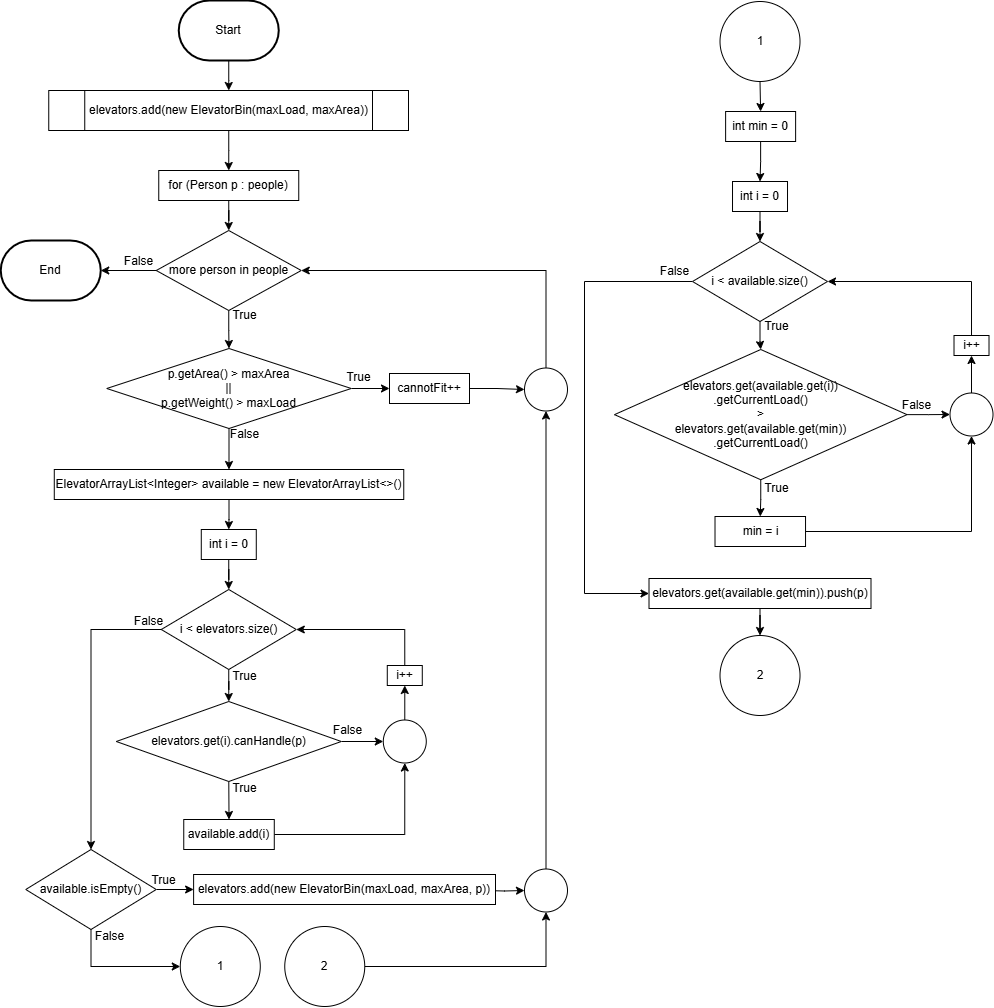

The diagram above was exported from draw.io. Its source (the exported page's mxGraphModel, read from the mxfile embedded in the PNG):
<mxGraphModel dx="1305" dy="843" grid="1" gridSize="10" guides="1" tooltips="1" connect="1" arrows="1" fold="1" page="1" pageScale="1" pageWidth="850" pageHeight="1100" math="0" shadow="0">
  <root>
    <mxCell id="0" />
    <mxCell id="1" parent="0" />
    <mxCell id="4LT46pIbD9t8UeMN8OH--1" value="" style="edgeStyle=orthogonalEdgeStyle;rounded=0;orthogonalLoop=1;jettySize=auto;html=1;" parent="1" source="4LT46pIbD9t8UeMN8OH--2" target="4LT46pIbD9t8UeMN8OH--4" edge="1">
      <mxGeometry relative="1" as="geometry" />
    </mxCell>
    <mxCell id="4LT46pIbD9t8UeMN8OH--2" value="Start" style="strokeWidth=2;html=1;shape=mxgraph.flowchart.terminator;whiteSpace=wrap;" parent="1" vertex="1">
      <mxGeometry x="195.25" y="10" width="100" height="60" as="geometry" />
    </mxCell>
    <mxCell id="4LT46pIbD9t8UeMN8OH--3" value="" style="edgeStyle=orthogonalEdgeStyle;rounded=0;orthogonalLoop=1;jettySize=auto;html=1;" parent="1" source="4LT46pIbD9t8UeMN8OH--4" target="4LT46pIbD9t8UeMN8OH--6" edge="1">
      <mxGeometry relative="1" as="geometry" />
    </mxCell>
    <mxCell id="4LT46pIbD9t8UeMN8OH--4" value="elevators.add(new ElevatorBin(maxLoad, maxArea))" style="shape=process;whiteSpace=wrap;html=1;backgroundOutline=1;" parent="1" vertex="1">
      <mxGeometry x="65.25" y="100" width="359.75" height="40" as="geometry" />
    </mxCell>
    <mxCell id="4LT46pIbD9t8UeMN8OH--5" value="" style="edgeStyle=orthogonalEdgeStyle;rounded=0;orthogonalLoop=1;jettySize=auto;html=1;" parent="1" source="4LT46pIbD9t8UeMN8OH--6" target="4LT46pIbD9t8UeMN8OH--9" edge="1">
      <mxGeometry relative="1" as="geometry" />
    </mxCell>
    <mxCell id="4LT46pIbD9t8UeMN8OH--6" value="for (Person p : people)" style="rounded=0;whiteSpace=wrap;html=1;" parent="1" vertex="1">
      <mxGeometry x="175.25" y="180" width="140" height="30" as="geometry" />
    </mxCell>
    <mxCell id="4LT46pIbD9t8UeMN8OH--7" value="" style="edgeStyle=orthogonalEdgeStyle;rounded=0;orthogonalLoop=1;jettySize=auto;html=1;" parent="1" source="4LT46pIbD9t8UeMN8OH--9" target="4LT46pIbD9t8UeMN8OH--43" edge="1">
      <mxGeometry relative="1" as="geometry" />
    </mxCell>
    <mxCell id="nZoPK56zUeW46w3w1JEq-9" value="" style="edgeStyle=orthogonalEdgeStyle;rounded=0;orthogonalLoop=1;jettySize=auto;html=1;" edge="1" parent="1" source="4LT46pIbD9t8UeMN8OH--9" target="nZoPK56zUeW46w3w1JEq-5">
      <mxGeometry relative="1" as="geometry" />
    </mxCell>
    <mxCell id="4LT46pIbD9t8UeMN8OH--9" value="more person in people" style="rhombus;whiteSpace=wrap;html=1;" parent="1" vertex="1">
      <mxGeometry x="172.75" y="240" width="145" height="80" as="geometry" />
    </mxCell>
    <mxCell id="4LT46pIbD9t8UeMN8OH--10" value="" style="edgeStyle=orthogonalEdgeStyle;rounded=0;orthogonalLoop=1;jettySize=auto;html=1;" parent="1" source="4LT46pIbD9t8UeMN8OH--11" target="4LT46pIbD9t8UeMN8OH--14" edge="1">
      <mxGeometry relative="1" as="geometry" />
    </mxCell>
    <mxCell id="4LT46pIbD9t8UeMN8OH--11" value="int i = 0" style="rounded=0;whiteSpace=wrap;html=1;" parent="1" vertex="1">
      <mxGeometry x="217.77999999999997" y="539" width="55" height="30" as="geometry" />
    </mxCell>
    <mxCell id="4LT46pIbD9t8UeMN8OH--12" value="" style="edgeStyle=orthogonalEdgeStyle;rounded=0;orthogonalLoop=1;jettySize=auto;html=1;" parent="1" source="4LT46pIbD9t8UeMN8OH--14" target="4LT46pIbD9t8UeMN8OH--17" edge="1">
      <mxGeometry relative="1" as="geometry" />
    </mxCell>
    <mxCell id="4LT46pIbD9t8UeMN8OH--53" style="edgeStyle=orthogonalEdgeStyle;rounded=0;orthogonalLoop=1;jettySize=auto;html=1;exitX=0;exitY=0.5;exitDx=0;exitDy=0;" parent="1" source="4LT46pIbD9t8UeMN8OH--14" target="4LT46pIbD9t8UeMN8OH--51" edge="1">
      <mxGeometry relative="1" as="geometry" />
    </mxCell>
    <mxCell id="4LT46pIbD9t8UeMN8OH--14" value="i &amp;lt; elevators.size()" style="rhombus;whiteSpace=wrap;html=1;" parent="1" vertex="1">
      <mxGeometry x="177.77999999999997" y="599" width="135" height="80" as="geometry" />
    </mxCell>
    <mxCell id="4LT46pIbD9t8UeMN8OH--15" style="edgeStyle=orthogonalEdgeStyle;rounded=0;orthogonalLoop=1;jettySize=auto;html=1;exitX=0.5;exitY=1;exitDx=0;exitDy=0;entryX=0.5;entryY=0;entryDx=0;entryDy=0;" parent="1" source="4LT46pIbD9t8UeMN8OH--17" target="4LT46pIbD9t8UeMN8OH--19" edge="1">
      <mxGeometry relative="1" as="geometry" />
    </mxCell>
    <mxCell id="4LT46pIbD9t8UeMN8OH--49" style="edgeStyle=orthogonalEdgeStyle;rounded=0;orthogonalLoop=1;jettySize=auto;html=1;exitX=1;exitY=0.5;exitDx=0;exitDy=0;" parent="1" source="4LT46pIbD9t8UeMN8OH--17" target="4LT46pIbD9t8UeMN8OH--46" edge="1">
      <mxGeometry relative="1" as="geometry" />
    </mxCell>
    <mxCell id="4LT46pIbD9t8UeMN8OH--17" value="elevators.get(i).canHandle(p)" style="rhombus;whiteSpace=wrap;html=1;" parent="1" vertex="1">
      <mxGeometry x="132.77999999999997" y="711" width="225" height="80" as="geometry" />
    </mxCell>
    <mxCell id="4LT46pIbD9t8UeMN8OH--48" style="edgeStyle=orthogonalEdgeStyle;rounded=0;orthogonalLoop=1;jettySize=auto;html=1;exitX=1;exitY=0.5;exitDx=0;exitDy=0;entryX=0.5;entryY=1;entryDx=0;entryDy=0;" parent="1" source="4LT46pIbD9t8UeMN8OH--19" target="4LT46pIbD9t8UeMN8OH--46" edge="1">
      <mxGeometry relative="1" as="geometry" />
    </mxCell>
    <mxCell id="4LT46pIbD9t8UeMN8OH--19" value="available.add(i)" style="rounded=0;whiteSpace=wrap;html=1;" parent="1" vertex="1">
      <mxGeometry x="200.25" y="829" width="90.53" height="30" as="geometry" />
    </mxCell>
    <mxCell id="4LT46pIbD9t8UeMN8OH--22" value="" style="edgeStyle=orthogonalEdgeStyle;rounded=0;orthogonalLoop=1;jettySize=auto;html=1;" parent="1" source="4LT46pIbD9t8UeMN8OH--23" target="4LT46pIbD9t8UeMN8OH--11" edge="1">
      <mxGeometry relative="1" as="geometry" />
    </mxCell>
    <mxCell id="4LT46pIbD9t8UeMN8OH--23" value="ElevatorArrayList&amp;lt;Integer&amp;gt; available = new ElevatorArrayList&amp;lt;&amp;gt;()" style="rounded=0;whiteSpace=wrap;html=1;" parent="1" vertex="1">
      <mxGeometry x="70.78" y="479" width="349.47" height="30" as="geometry" />
    </mxCell>
    <mxCell id="4LT46pIbD9t8UeMN8OH--24" style="edgeStyle=orthogonalEdgeStyle;rounded=0;orthogonalLoop=1;jettySize=auto;html=1;exitX=0.5;exitY=0;exitDx=0;exitDy=0;entryX=1;entryY=0.5;entryDx=0;entryDy=0;" parent="1" source="4LT46pIbD9t8UeMN8OH--25" target="4LT46pIbD9t8UeMN8OH--14" edge="1">
      <mxGeometry relative="1" as="geometry" />
    </mxCell>
    <mxCell id="4LT46pIbD9t8UeMN8OH--25" value="i++" style="rounded=0;whiteSpace=wrap;html=1;" parent="1" vertex="1">
      <mxGeometry x="403.78" y="675" width="35" height="20" as="geometry" />
    </mxCell>
    <mxCell id="4LT46pIbD9t8UeMN8OH--31" value="True" style="text;html=1;align=center;verticalAlign=middle;resizable=0;points=[];autosize=1;strokeColor=none;fillColor=none;" parent="1" vertex="1">
      <mxGeometry x="235.77999999999997" y="310" width="50" height="30" as="geometry" />
    </mxCell>
    <mxCell id="4LT46pIbD9t8UeMN8OH--32" value="True" style="text;html=1;align=center;verticalAlign=middle;resizable=0;points=[];autosize=1;strokeColor=none;fillColor=none;" parent="1" vertex="1">
      <mxGeometry x="235.77999999999997" y="671" width="50" height="30" as="geometry" />
    </mxCell>
    <mxCell id="4LT46pIbD9t8UeMN8OH--33" value="True" style="text;html=1;align=center;verticalAlign=middle;resizable=0;points=[];autosize=1;strokeColor=none;fillColor=none;" parent="1" vertex="1">
      <mxGeometry x="235.77999999999997" y="783" width="50" height="30" as="geometry" />
    </mxCell>
    <mxCell id="4LT46pIbD9t8UeMN8OH--34" value="False" style="text;html=1;align=center;verticalAlign=middle;resizable=0;points=[];autosize=1;strokeColor=none;fillColor=none;" parent="1" vertex="1">
      <mxGeometry x="339.25" y="725" width="50" height="30" as="geometry" />
    </mxCell>
    <mxCell id="4LT46pIbD9t8UeMN8OH--35" value="False" style="text;html=1;align=center;verticalAlign=middle;resizable=0;points=[];autosize=1;strokeColor=none;fillColor=none;" parent="1" vertex="1">
      <mxGeometry x="140.24999999999997" y="616" width="50" height="30" as="geometry" />
    </mxCell>
    <mxCell id="4LT46pIbD9t8UeMN8OH--38" value="False" style="text;html=1;align=center;verticalAlign=middle;resizable=0;points=[];autosize=1;strokeColor=none;fillColor=none;" parent="1" vertex="1">
      <mxGeometry x="130.25" y="256" width="50" height="30" as="geometry" />
    </mxCell>
    <mxCell id="4LT46pIbD9t8UeMN8OH--43" value="End" style="strokeWidth=2;html=1;shape=mxgraph.flowchart.terminator;whiteSpace=wrap;" parent="1" vertex="1">
      <mxGeometry x="17.25" y="250" width="100" height="60" as="geometry" />
    </mxCell>
    <mxCell id="4LT46pIbD9t8UeMN8OH--50" style="edgeStyle=orthogonalEdgeStyle;rounded=0;orthogonalLoop=1;jettySize=auto;html=1;exitX=0.5;exitY=0;exitDx=0;exitDy=0;entryX=0.5;entryY=1;entryDx=0;entryDy=0;" parent="1" source="4LT46pIbD9t8UeMN8OH--46" target="4LT46pIbD9t8UeMN8OH--25" edge="1">
      <mxGeometry relative="1" as="geometry" />
    </mxCell>
    <mxCell id="4LT46pIbD9t8UeMN8OH--46" value="" style="ellipse;whiteSpace=wrap;html=1;aspect=fixed;" parent="1" vertex="1">
      <mxGeometry x="399.78" y="729.5" width="43" height="43" as="geometry" />
    </mxCell>
    <mxCell id="cRKf2g8IwF5GlCRXtED2-12" value="" style="edgeStyle=orthogonalEdgeStyle;rounded=0;orthogonalLoop=1;jettySize=auto;html=1;" parent="1" source="4LT46pIbD9t8UeMN8OH--51" target="4LT46pIbD9t8UeMN8OH--57" edge="1">
      <mxGeometry relative="1" as="geometry" />
    </mxCell>
    <mxCell id="VHf8FEq1dvSYCrGvZ6ZZ-2" style="edgeStyle=orthogonalEdgeStyle;rounded=0;orthogonalLoop=1;jettySize=auto;html=1;exitX=0.5;exitY=1;exitDx=0;exitDy=0;entryX=0;entryY=0.5;entryDx=0;entryDy=0;" parent="1" source="4LT46pIbD9t8UeMN8OH--51" target="OR9JhkQvsb9v746hLORU-5" edge="1">
      <mxGeometry relative="1" as="geometry" />
    </mxCell>
    <mxCell id="4LT46pIbD9t8UeMN8OH--51" value="available.isEmpty()" style="rhombus;whiteSpace=wrap;html=1;" parent="1" vertex="1">
      <mxGeometry x="42.25" y="859" width="130.5" height="80" as="geometry" />
    </mxCell>
    <mxCell id="cRKf2g8IwF5GlCRXtED2-15" value="" style="edgeStyle=orthogonalEdgeStyle;rounded=0;orthogonalLoop=1;jettySize=auto;html=1;" parent="1" target="cRKf2g8IwF5GlCRXtED2-14" edge="1">
      <mxGeometry relative="1" as="geometry">
        <mxPoint x="500" y="900" as="sourcePoint" />
      </mxGeometry>
    </mxCell>
    <mxCell id="4LT46pIbD9t8UeMN8OH--57" value="elevators.add(new ElevatorBin(maxLoad, maxArea, p))" style="rounded=0;whiteSpace=wrap;html=1;" parent="1" vertex="1">
      <mxGeometry x="210.11" y="884" width="301.89" height="30" as="geometry" />
    </mxCell>
    <mxCell id="4LT46pIbD9t8UeMN8OH--59" value="True" style="text;html=1;align=center;verticalAlign=middle;resizable=0;points=[];autosize=1;strokeColor=none;fillColor=none;" parent="1" vertex="1">
      <mxGeometry x="155.25" y="875" width="50" height="30" as="geometry" />
    </mxCell>
    <mxCell id="OR9JhkQvsb9v746hLORU-2" style="edgeStyle=orthogonalEdgeStyle;rounded=0;orthogonalLoop=1;jettySize=auto;html=1;exitX=0.5;exitY=1;exitDx=0;exitDy=0;entryX=0.5;entryY=0;entryDx=0;entryDy=0;" parent="1" source="4LT46pIbD9t8UeMN8OH--60" target="cRKf2g8IwF5GlCRXtED2-3" edge="1">
      <mxGeometry relative="1" as="geometry" />
    </mxCell>
    <mxCell id="4LT46pIbD9t8UeMN8OH--60" value="int min = 0" style="rounded=0;whiteSpace=wrap;html=1;" parent="1" vertex="1">
      <mxGeometry x="742.12" y="121" width="70" height="30" as="geometry" />
    </mxCell>
    <mxCell id="cRKf2g8IwF5GlCRXtED2-2" value="False" style="text;html=1;align=center;verticalAlign=middle;resizable=0;points=[];autosize=1;strokeColor=none;fillColor=none;" parent="1" vertex="1">
      <mxGeometry x="101.25" y="931" width="50" height="30" as="geometry" />
    </mxCell>
    <mxCell id="cRKf2g8IwF5GlCRXtED2-10" value="" style="edgeStyle=orthogonalEdgeStyle;rounded=0;orthogonalLoop=1;jettySize=auto;html=1;" parent="1" source="cRKf2g8IwF5GlCRXtED2-3" target="cRKf2g8IwF5GlCRXtED2-4" edge="1">
      <mxGeometry relative="1" as="geometry" />
    </mxCell>
    <mxCell id="cRKf2g8IwF5GlCRXtED2-3" value="int i = 0" style="rounded=0;whiteSpace=wrap;html=1;" parent="1" vertex="1">
      <mxGeometry x="749.01" y="191" width="55" height="30" as="geometry" />
    </mxCell>
    <mxCell id="OR9JhkQvsb9v746hLORU-15" value="" style="edgeStyle=orthogonalEdgeStyle;rounded=0;orthogonalLoop=1;jettySize=auto;html=1;" parent="1" source="cRKf2g8IwF5GlCRXtED2-4" target="cRKf2g8IwF5GlCRXtED2-5" edge="1">
      <mxGeometry relative="1" as="geometry" />
    </mxCell>
    <mxCell id="NGi2-kWtuKi3hg01zT-1-3" style="edgeStyle=orthogonalEdgeStyle;rounded=0;orthogonalLoop=1;jettySize=auto;html=1;exitX=0;exitY=0.5;exitDx=0;exitDy=0;entryX=0;entryY=0.5;entryDx=0;entryDy=0;" parent="1" source="cRKf2g8IwF5GlCRXtED2-4" target="OR9JhkQvsb9v746hLORU-20" edge="1">
      <mxGeometry relative="1" as="geometry">
        <Array as="points">
          <mxPoint x="601" y="291" />
          <mxPoint x="601" y="603" />
        </Array>
      </mxGeometry>
    </mxCell>
    <mxCell id="cRKf2g8IwF5GlCRXtED2-4" value="i &amp;lt; available.size()" style="rhombus;whiteSpace=wrap;html=1;" parent="1" vertex="1">
      <mxGeometry x="709.01" y="251" width="135" height="80" as="geometry" />
    </mxCell>
    <mxCell id="OR9JhkQvsb9v746hLORU-16" value="" style="edgeStyle=orthogonalEdgeStyle;rounded=0;orthogonalLoop=1;jettySize=auto;html=1;" parent="1" source="cRKf2g8IwF5GlCRXtED2-5" target="cRKf2g8IwF5GlCRXtED2-6" edge="1">
      <mxGeometry relative="1" as="geometry" />
    </mxCell>
    <mxCell id="OR9JhkQvsb9v746hLORU-17" value="" style="edgeStyle=orthogonalEdgeStyle;rounded=0;orthogonalLoop=1;jettySize=auto;html=1;" parent="1" source="cRKf2g8IwF5GlCRXtED2-5" target="cRKf2g8IwF5GlCRXtED2-8" edge="1">
      <mxGeometry relative="1" as="geometry" />
    </mxCell>
    <mxCell id="cRKf2g8IwF5GlCRXtED2-5" value="elevators.get(available.get(i))&lt;div&gt;.getCurrentLoad()&lt;br&gt;&amp;gt;&lt;div&gt;elevators.get(available.get(min))&lt;/div&gt;&lt;div&gt;.getCurrentLoad()&lt;/div&gt;&lt;/div&gt;" style="rhombus;whiteSpace=wrap;html=1;" parent="1" vertex="1">
      <mxGeometry x="631" y="359" width="292.51" height="130.25" as="geometry" />
    </mxCell>
    <mxCell id="OR9JhkQvsb9v746hLORU-25" style="edgeStyle=orthogonalEdgeStyle;rounded=0;orthogonalLoop=1;jettySize=auto;html=1;exitX=1;exitY=0.5;exitDx=0;exitDy=0;entryX=0.5;entryY=1;entryDx=0;entryDy=0;" parent="1" source="cRKf2g8IwF5GlCRXtED2-6" target="cRKf2g8IwF5GlCRXtED2-8" edge="1">
      <mxGeometry relative="1" as="geometry" />
    </mxCell>
    <mxCell id="cRKf2g8IwF5GlCRXtED2-6" value="min = i" style="rounded=0;whiteSpace=wrap;html=1;" parent="1" vertex="1">
      <mxGeometry x="731.51" y="526" width="90.53" height="30" as="geometry" />
    </mxCell>
    <mxCell id="OR9JhkQvsb9v746hLORU-19" style="edgeStyle=orthogonalEdgeStyle;rounded=0;orthogonalLoop=1;jettySize=auto;html=1;exitX=0.5;exitY=0;exitDx=0;exitDy=0;entryX=1;entryY=0.5;entryDx=0;entryDy=0;" parent="1" source="cRKf2g8IwF5GlCRXtED2-7" target="cRKf2g8IwF5GlCRXtED2-4" edge="1">
      <mxGeometry relative="1" as="geometry" />
    </mxCell>
    <mxCell id="cRKf2g8IwF5GlCRXtED2-7" value="i++" style="rounded=0;whiteSpace=wrap;html=1;" parent="1" vertex="1">
      <mxGeometry x="970.51" y="345" width="35" height="20" as="geometry" />
    </mxCell>
    <mxCell id="OR9JhkQvsb9v746hLORU-18" value="" style="edgeStyle=orthogonalEdgeStyle;rounded=0;orthogonalLoop=1;jettySize=auto;html=1;" parent="1" source="cRKf2g8IwF5GlCRXtED2-8" target="cRKf2g8IwF5GlCRXtED2-7" edge="1">
      <mxGeometry relative="1" as="geometry" />
    </mxCell>
    <mxCell id="cRKf2g8IwF5GlCRXtED2-8" value="" style="ellipse;whiteSpace=wrap;html=1;aspect=fixed;" parent="1" vertex="1">
      <mxGeometry x="966.51" y="402.5" width="43" height="43" as="geometry" />
    </mxCell>
    <mxCell id="cRKf2g8IwF5GlCRXtED2-16" style="edgeStyle=orthogonalEdgeStyle;rounded=0;orthogonalLoop=1;jettySize=auto;html=1;exitX=0.5;exitY=0;exitDx=0;exitDy=0;entryX=1;entryY=0.5;entryDx=0;entryDy=0;" parent="1" source="yhitCjDyyJZF-yjV0kSY-1" target="4LT46pIbD9t8UeMN8OH--9" edge="1">
      <mxGeometry relative="1" as="geometry" />
    </mxCell>
    <mxCell id="yhitCjDyyJZF-yjV0kSY-3" style="edgeStyle=orthogonalEdgeStyle;rounded=0;orthogonalLoop=1;jettySize=auto;html=1;exitX=0.5;exitY=0;exitDx=0;exitDy=0;entryX=0.5;entryY=1;entryDx=0;entryDy=0;" edge="1" parent="1" source="cRKf2g8IwF5GlCRXtED2-14" target="yhitCjDyyJZF-yjV0kSY-1">
      <mxGeometry relative="1" as="geometry" />
    </mxCell>
    <mxCell id="cRKf2g8IwF5GlCRXtED2-14" value="" style="ellipse;whiteSpace=wrap;html=1;aspect=fixed;" parent="1" vertex="1">
      <mxGeometry x="541" y="878.5" width="43" height="43" as="geometry" />
    </mxCell>
    <mxCell id="OR9JhkQvsb9v746hLORU-5" value="1" style="ellipse;whiteSpace=wrap;html=1;aspect=fixed;" parent="1" vertex="1">
      <mxGeometry x="196.78" y="936" width="80" height="80" as="geometry" />
    </mxCell>
    <mxCell id="VHf8FEq1dvSYCrGvZ6ZZ-3" style="edgeStyle=orthogonalEdgeStyle;rounded=0;orthogonalLoop=1;jettySize=auto;html=1;exitX=1;exitY=0.5;exitDx=0;exitDy=0;entryX=0.5;entryY=1;entryDx=0;entryDy=0;" parent="1" source="OR9JhkQvsb9v746hLORU-7" target="cRKf2g8IwF5GlCRXtED2-14" edge="1">
      <mxGeometry relative="1" as="geometry" />
    </mxCell>
    <mxCell id="OR9JhkQvsb9v746hLORU-7" value="2" style="ellipse;whiteSpace=wrap;html=1;aspect=fixed;" parent="1" vertex="1">
      <mxGeometry x="301.25" y="936" width="80" height="80" as="geometry" />
    </mxCell>
    <mxCell id="OR9JhkQvsb9v746hLORU-14" style="edgeStyle=orthogonalEdgeStyle;rounded=0;orthogonalLoop=1;jettySize=auto;html=1;exitX=0.5;exitY=1;exitDx=0;exitDy=0;entryX=0.5;entryY=0;entryDx=0;entryDy=0;" parent="1" source="OR9JhkQvsb9v746hLORU-10" target="4LT46pIbD9t8UeMN8OH--60" edge="1">
      <mxGeometry relative="1" as="geometry" />
    </mxCell>
    <mxCell id="OR9JhkQvsb9v746hLORU-10" value="1" style="ellipse;whiteSpace=wrap;html=1;aspect=fixed;" parent="1" vertex="1">
      <mxGeometry x="736.51" y="11" width="80" height="80" as="geometry" />
    </mxCell>
    <mxCell id="OR9JhkQvsb9v746hLORU-27" value="" style="edgeStyle=orthogonalEdgeStyle;rounded=0;orthogonalLoop=1;jettySize=auto;html=1;" parent="1" source="OR9JhkQvsb9v746hLORU-20" target="OR9JhkQvsb9v746hLORU-26" edge="1">
      <mxGeometry relative="1" as="geometry" />
    </mxCell>
    <mxCell id="OR9JhkQvsb9v746hLORU-20" value="elevators.get(available.get(min)).push(p)" style="rounded=0;whiteSpace=wrap;html=1;" parent="1" vertex="1">
      <mxGeometry x="665.51" y="588" width="221.99" height="30" as="geometry" />
    </mxCell>
    <mxCell id="OR9JhkQvsb9v746hLORU-22" value="True" style="text;html=1;align=center;verticalAlign=middle;resizable=0;points=[];autosize=1;strokeColor=none;fillColor=none;" parent="1" vertex="1">
      <mxGeometry x="768" y="483" width="50" height="30" as="geometry" />
    </mxCell>
    <mxCell id="OR9JhkQvsb9v746hLORU-23" value="False" style="text;html=1;align=center;verticalAlign=middle;resizable=0;points=[];autosize=1;strokeColor=none;fillColor=none;" parent="1" vertex="1">
      <mxGeometry x="908" y="400" width="50" height="30" as="geometry" />
    </mxCell>
    <mxCell id="OR9JhkQvsb9v746hLORU-26" value="2" style="ellipse;whiteSpace=wrap;html=1;aspect=fixed;" parent="1" vertex="1">
      <mxGeometry x="736.51" y="645" width="80" height="80" as="geometry" />
    </mxCell>
    <mxCell id="NGi2-kWtuKi3hg01zT-1-1" value="True" style="text;html=1;align=center;verticalAlign=middle;resizable=0;points=[];autosize=1;strokeColor=none;fillColor=none;" parent="1" vertex="1">
      <mxGeometry x="768" y="321" width="50" height="30" as="geometry" />
    </mxCell>
    <mxCell id="NGi2-kWtuKi3hg01zT-1-2" value="False" style="text;html=1;align=center;verticalAlign=middle;resizable=0;points=[];autosize=1;strokeColor=none;fillColor=none;" parent="1" vertex="1">
      <mxGeometry x="665.51" y="266" width="50" height="30" as="geometry" />
    </mxCell>
    <mxCell id="nZoPK56zUeW46w3w1JEq-10" value="" style="edgeStyle=orthogonalEdgeStyle;rounded=0;orthogonalLoop=1;jettySize=auto;html=1;" edge="1" parent="1" source="nZoPK56zUeW46w3w1JEq-5" target="nZoPK56zUeW46w3w1JEq-7">
      <mxGeometry relative="1" as="geometry" />
    </mxCell>
    <mxCell id="nZoPK56zUeW46w3w1JEq-11" value="" style="edgeStyle=orthogonalEdgeStyle;rounded=0;orthogonalLoop=1;jettySize=auto;html=1;" edge="1" parent="1" source="nZoPK56zUeW46w3w1JEq-5" target="4LT46pIbD9t8UeMN8OH--23">
      <mxGeometry relative="1" as="geometry" />
    </mxCell>
    <mxCell id="nZoPK56zUeW46w3w1JEq-5" value="p.getArea() &amp;gt; maxArea&lt;br&gt;||&lt;div&gt;p.getWeight() &amp;gt; maxLoad&lt;/div&gt;" style="rhombus;whiteSpace=wrap;html=1;" vertex="1" parent="1">
      <mxGeometry x="123.25" y="358" width="244.5" height="80" as="geometry" />
    </mxCell>
    <mxCell id="nZoPK56zUeW46w3w1JEq-6" value="False" style="text;html=1;align=center;verticalAlign=middle;resizable=0;points=[];autosize=1;strokeColor=none;fillColor=none;" vertex="1" parent="1">
      <mxGeometry x="235.77999999999997" y="429" width="50" height="30" as="geometry" />
    </mxCell>
    <mxCell id="yhitCjDyyJZF-yjV0kSY-4" value="" style="edgeStyle=orthogonalEdgeStyle;rounded=0;orthogonalLoop=1;jettySize=auto;html=1;" edge="1" parent="1" source="nZoPK56zUeW46w3w1JEq-7" target="yhitCjDyyJZF-yjV0kSY-1">
      <mxGeometry relative="1" as="geometry" />
    </mxCell>
    <mxCell id="nZoPK56zUeW46w3w1JEq-7" value="cannotFit++" style="rounded=0;whiteSpace=wrap;html=1;" vertex="1" parent="1">
      <mxGeometry x="406" y="383" width="80" height="30" as="geometry" />
    </mxCell>
    <mxCell id="nZoPK56zUeW46w3w1JEq-8" value="True" style="text;html=1;align=center;verticalAlign=middle;resizable=0;points=[];autosize=1;strokeColor=none;fillColor=none;" vertex="1" parent="1">
      <mxGeometry x="349.78" y="371.5" width="50" height="30" as="geometry" />
    </mxCell>
    <mxCell id="yhitCjDyyJZF-yjV0kSY-1" value="" style="ellipse;whiteSpace=wrap;html=1;aspect=fixed;" vertex="1" parent="1">
      <mxGeometry x="541" y="377.5" width="43" height="43" as="geometry" />
    </mxCell>
  </root>
</mxGraphModel>